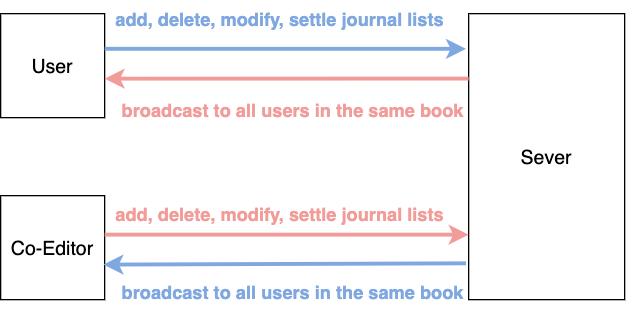

The diagram above was exported from draw.io. Its source (the exported page's mxGraphModel, read from the mxfile embedded in the PNG):
<mxGraphModel dx="1429" dy="802" grid="1" gridSize="10" guides="1" tooltips="1" connect="1" arrows="1" fold="1" page="1" pageScale="1" pageWidth="827" pageHeight="1169" math="0" shadow="0">
  <root>
    <mxCell id="0" />
    <mxCell id="1" parent="0" />
    <mxCell id="cx0Sl1fCnQy1OtuHzt3f-2" value="&lt;font style=&quot;font-size: 15px;&quot;&gt;Co-Editor&lt;/font&gt;" style="whiteSpace=wrap;html=1;aspect=fixed;" parent="1" vertex="1">
      <mxGeometry x="180" y="380" width="80" height="80" as="geometry" />
    </mxCell>
    <mxCell id="cx0Sl1fCnQy1OtuHzt3f-1" value="&lt;font style=&quot;font-size: 15px;&quot;&gt;User&lt;/font&gt;" style="whiteSpace=wrap;html=1;aspect=fixed;" parent="1" vertex="1">
      <mxGeometry x="180" y="240" width="80" height="80" as="geometry" />
    </mxCell>
    <mxCell id="cx0Sl1fCnQy1OtuHzt3f-4" value="&lt;font style=&quot;font-size: 15px;&quot;&gt;Sever&lt;/font&gt;" style="rounded=0;whiteSpace=wrap;html=1;" parent="1" vertex="1">
      <mxGeometry x="540" y="240" width="120" height="220" as="geometry" />
    </mxCell>
    <mxCell id="cx0Sl1fCnQy1OtuHzt3f-6" value="" style="endArrow=classic;html=1;rounded=0;exitX=1;exitY=0.338;exitDx=0;exitDy=0;fillColor=#dae8fc;strokeColor=#7FA7E0;strokeWidth=3;exitPerimeter=0;entryX=-0.017;entryY=0.123;entryDx=0;entryDy=0;entryPerimeter=0;" parent="1" source="cx0Sl1fCnQy1OtuHzt3f-1" target="cx0Sl1fCnQy1OtuHzt3f-4" edge="1">
      <mxGeometry width="50" height="50" relative="1" as="geometry">
        <mxPoint x="390" y="420" as="sourcePoint" />
        <mxPoint x="520" y="267" as="targetPoint" />
      </mxGeometry>
    </mxCell>
    <mxCell id="cx0Sl1fCnQy1OtuHzt3f-7" value="" style="endArrow=classic;html=1;rounded=0;exitX=-0.017;exitY=0.873;exitDx=0;exitDy=0;fillColor=#dae8fc;strokeColor=#7FA7E0;strokeWidth=3;entryX=0.988;entryY=0.663;entryDx=0;entryDy=0;exitPerimeter=0;entryPerimeter=0;" parent="1" source="cx0Sl1fCnQy1OtuHzt3f-4" target="cx0Sl1fCnQy1OtuHzt3f-2" edge="1">
      <mxGeometry width="50" height="50" relative="1" as="geometry">
        <mxPoint x="270" y="270" as="sourcePoint" />
        <mxPoint x="520" y="270" as="targetPoint" />
      </mxGeometry>
    </mxCell>
    <mxCell id="cx0Sl1fCnQy1OtuHzt3f-8" value="&lt;font size=&quot;1&quot; color=&quot;#7fa7e0&quot;&gt;&lt;b style=&quot;font-size: 14px;&quot;&gt;add, delete, modify, settle journal lists&lt;/b&gt;&lt;/font&gt;" style="text;strokeColor=none;align=center;fillColor=none;html=1;verticalAlign=middle;whiteSpace=wrap;rounded=0;" parent="1" vertex="1">
      <mxGeometry x="250" y="230" width="290" height="30" as="geometry" />
    </mxCell>
    <mxCell id="cx0Sl1fCnQy1OtuHzt3f-9" value="&lt;font size=&quot;1&quot; color=&quot;#7fa7e0&quot;&gt;&lt;b style=&quot;font-size: 14px;&quot;&gt;broadcast to all users in the same book&lt;/b&gt;&lt;/font&gt;" style="text;strokeColor=none;align=center;fillColor=none;html=1;verticalAlign=middle;whiteSpace=wrap;rounded=0;" parent="1" vertex="1">
      <mxGeometry x="260" y="440" width="290" height="30" as="geometry" />
    </mxCell>
    <mxCell id="cx0Sl1fCnQy1OtuHzt3f-10" value="" style="endArrow=classic;html=1;rounded=0;fillColor=#dae8fc;strokeColor=#F19C99;strokeWidth=3;" parent="1" edge="1">
      <mxGeometry width="50" height="50" relative="1" as="geometry">
        <mxPoint x="260" y="410" as="sourcePoint" />
        <mxPoint x="540" y="410" as="targetPoint" />
      </mxGeometry>
    </mxCell>
    <mxCell id="cx0Sl1fCnQy1OtuHzt3f-12" value="" style="endArrow=classic;html=1;rounded=0;exitX=0;exitY=0.227;exitDx=0;exitDy=0;fillColor=#dae8fc;strokeColor=#F19C99;strokeWidth=3;exitPerimeter=0;" parent="1" source="cx0Sl1fCnQy1OtuHzt3f-4" edge="1">
      <mxGeometry width="50" height="50" relative="1" as="geometry">
        <mxPoint x="548" y="442" as="sourcePoint" />
        <mxPoint x="260" y="290" as="targetPoint" />
      </mxGeometry>
    </mxCell>
    <mxCell id="cx0Sl1fCnQy1OtuHzt3f-14" value="&lt;font color=&quot;#f19c99&quot; size=&quot;1&quot;&gt;&lt;b style=&quot;font-size: 14px;&quot;&gt;add, delete, modify, settle journal lists&lt;/b&gt;&lt;/font&gt;" style="text;strokeColor=none;align=center;fillColor=none;html=1;verticalAlign=middle;whiteSpace=wrap;rounded=0;" parent="1" vertex="1">
      <mxGeometry x="250" y="380" width="290" height="30" as="geometry" />
    </mxCell>
    <mxCell id="cx0Sl1fCnQy1OtuHzt3f-15" value="&lt;font color=&quot;#f19c99&quot; size=&quot;1&quot;&gt;&lt;b style=&quot;font-size: 14px;&quot;&gt;broadcast to all users in the same book&lt;/b&gt;&lt;/font&gt;" style="text;strokeColor=none;align=center;fillColor=none;html=1;verticalAlign=middle;whiteSpace=wrap;rounded=0;" parent="1" vertex="1">
      <mxGeometry x="260" y="300" width="290" height="30" as="geometry" />
    </mxCell>
  </root>
</mxGraphModel>